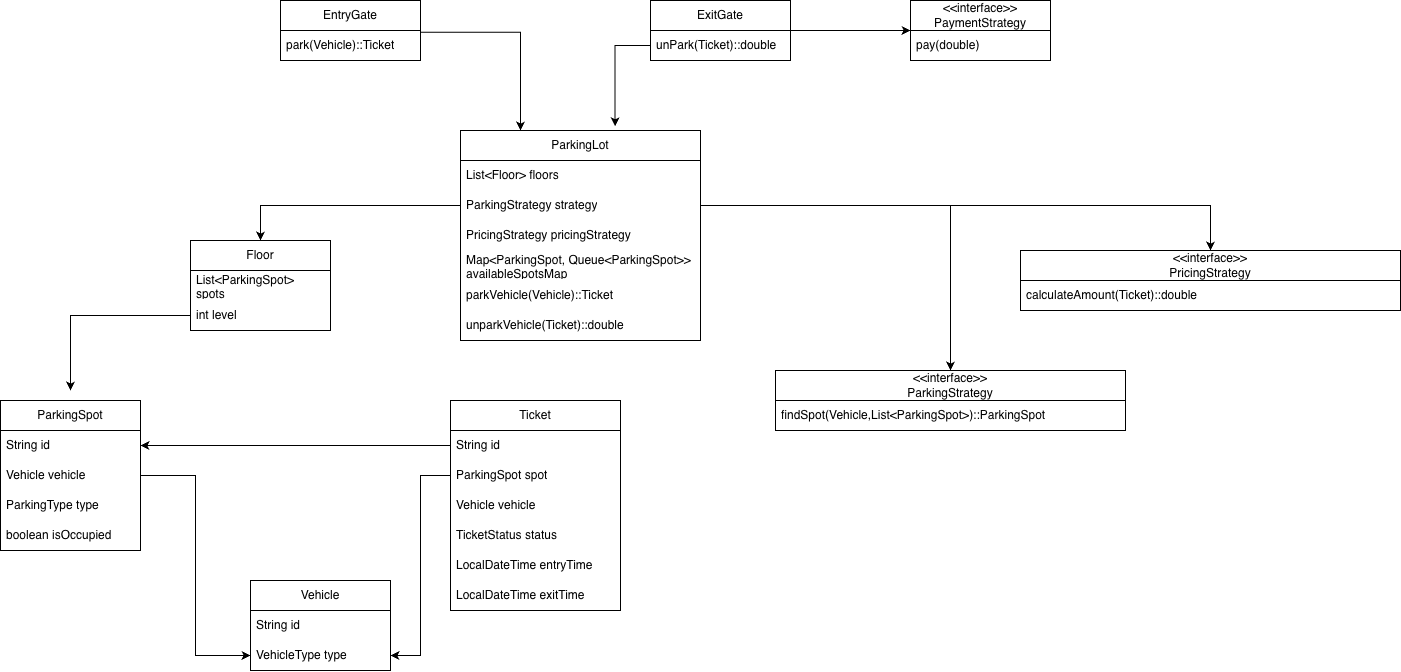

The diagram above was exported from draw.io. Its source (the exported page's mxGraphModel, read from the mxfile embedded in the PNG):
<mxGraphModel dx="580" dy="640" grid="1" gridSize="10" guides="1" tooltips="1" connect="1" arrows="1" fold="1" page="1" pageScale="1" pageWidth="3300" pageHeight="4681" background="#ffffff" math="0" shadow="0">
  <root>
    <mxCell id="0" />
    <mxCell id="1" parent="0" />
    <mxCell id="dcloCHqnqRMfedSR5EPC-1" parent="1" style="swimlane;fontStyle=0;childLayout=stackLayout;horizontal=1;startSize=30;horizontalStack=0;resizeParent=1;resizeParentMax=0;resizeLast=0;collapsible=1;marginBottom=0;whiteSpace=wrap;html=1;labelBackgroundColor=none;" value="ParkingLot" vertex="1">
      <mxGeometry height="210" width="240" x="1160" y="330" as="geometry" />
    </mxCell>
    <mxCell id="dcloCHqnqRMfedSR5EPC-2" parent="dcloCHqnqRMfedSR5EPC-1" style="text;strokeColor=none;fillColor=none;align=left;verticalAlign=middle;spacingLeft=4;spacingRight=4;overflow=hidden;points=[[0,0.5],[1,0.5]];portConstraint=eastwest;rotatable=0;whiteSpace=wrap;html=1;labelBackgroundColor=none;" value="List&amp;lt;Floor&amp;gt; floors" vertex="1">
      <mxGeometry height="30" width="240" y="30" as="geometry" />
    </mxCell>
    <mxCell id="dcloCHqnqRMfedSR5EPC-3" parent="dcloCHqnqRMfedSR5EPC-1" style="text;strokeColor=none;fillColor=none;align=left;verticalAlign=middle;spacingLeft=4;spacingRight=4;overflow=hidden;points=[[0,0.5],[1,0.5]];portConstraint=eastwest;rotatable=0;whiteSpace=wrap;html=1;labelBackgroundColor=none;" value="ParkingStrategy strategy" vertex="1">
      <mxGeometry height="30" width="240" y="60" as="geometry" />
    </mxCell>
    <mxCell id="dcloCHqnqRMfedSR5EPC-4" parent="dcloCHqnqRMfedSR5EPC-1" style="text;strokeColor=none;fillColor=none;align=left;verticalAlign=middle;spacingLeft=4;spacingRight=4;overflow=hidden;points=[[0,0.5],[1,0.5]];portConstraint=eastwest;rotatable=0;whiteSpace=wrap;html=1;labelBackgroundColor=none;" value="PricingStrategy pricingStrategy" vertex="1">
      <mxGeometry height="30" width="240" y="90" as="geometry" />
    </mxCell>
    <mxCell id="dcloCHqnqRMfedSR5EPC-69" parent="dcloCHqnqRMfedSR5EPC-1" style="text;strokeColor=none;fillColor=none;align=left;verticalAlign=middle;spacingLeft=4;spacingRight=4;overflow=hidden;points=[[0,0.5],[1,0.5]];portConstraint=eastwest;rotatable=0;whiteSpace=wrap;html=1;labelBackgroundColor=none;" value="Map&amp;lt;ParkingSpot, Queue&amp;lt;ParkingSpot&amp;gt;&amp;gt;&amp;nbsp; availableSpotsMap" vertex="1">
      <mxGeometry height="30" width="240" y="120" as="geometry" />
    </mxCell>
    <mxCell id="dcloCHqnqRMfedSR5EPC-47" parent="dcloCHqnqRMfedSR5EPC-1" style="text;fillColor=none;align=left;verticalAlign=middle;spacingLeft=4;spacingRight=4;overflow=hidden;points=[[0,0.5],[1,0.5]];portConstraint=eastwest;rotatable=0;whiteSpace=wrap;html=1;labelBackgroundColor=none;" value="parkVehicle(Vehicle)::Ticket" vertex="1">
      <mxGeometry height="30" width="240" y="150" as="geometry" />
    </mxCell>
    <mxCell id="dcloCHqnqRMfedSR5EPC-48" parent="dcloCHqnqRMfedSR5EPC-1" style="text;fillColor=none;align=left;verticalAlign=middle;spacingLeft=4;spacingRight=4;overflow=hidden;points=[[0,0.5],[1,0.5]];portConstraint=eastwest;rotatable=0;whiteSpace=wrap;html=1;labelBackgroundColor=none;" value="unparkVehicle(Ticket)::double" vertex="1">
      <mxGeometry height="30" width="240" y="180" as="geometry" />
    </mxCell>
    <mxCell id="dcloCHqnqRMfedSR5EPC-5" parent="1" style="swimlane;fontStyle=0;childLayout=stackLayout;horizontal=1;startSize=30;horizontalStack=0;resizeParent=1;resizeParentMax=0;resizeLast=0;collapsible=1;marginBottom=0;whiteSpace=wrap;html=1;labelBackgroundColor=none;" value="Floor" vertex="1">
      <mxGeometry height="90" width="140" x="890" y="440" as="geometry" />
    </mxCell>
    <mxCell id="dcloCHqnqRMfedSR5EPC-6" parent="dcloCHqnqRMfedSR5EPC-5" style="text;strokeColor=none;fillColor=none;align=left;verticalAlign=middle;spacingLeft=4;spacingRight=4;overflow=hidden;points=[[0,0.5],[1,0.5]];portConstraint=eastwest;rotatable=0;whiteSpace=wrap;html=1;labelBackgroundColor=none;" value="List&amp;lt;ParkingSpot&amp;gt; spots" vertex="1">
      <mxGeometry height="30" width="140" y="30" as="geometry" />
    </mxCell>
    <mxCell id="dcloCHqnqRMfedSR5EPC-38" edge="1" parent="dcloCHqnqRMfedSR5EPC-5" source="dcloCHqnqRMfedSR5EPC-7" style="edgeStyle=orthogonalEdgeStyle;rounded=0;orthogonalLoop=1;jettySize=auto;html=1;exitX=0;exitY=0.5;exitDx=0;exitDy=0;labelBackgroundColor=none;fontColor=default;">
      <mxGeometry relative="1" as="geometry">
        <mxPoint x="-120" y="150" as="targetPoint" />
      </mxGeometry>
    </mxCell>
    <mxCell id="dcloCHqnqRMfedSR5EPC-7" parent="dcloCHqnqRMfedSR5EPC-5" style="text;strokeColor=none;fillColor=none;align=left;verticalAlign=middle;spacingLeft=4;spacingRight=4;overflow=hidden;points=[[0,0.5],[1,0.5]];portConstraint=eastwest;rotatable=0;whiteSpace=wrap;html=1;labelBackgroundColor=none;" value="int level" vertex="1">
      <mxGeometry height="30" width="140" y="60" as="geometry" />
    </mxCell>
    <mxCell id="dcloCHqnqRMfedSR5EPC-9" parent="1" style="swimlane;fontStyle=0;childLayout=stackLayout;horizontal=1;startSize=30;horizontalStack=0;resizeParent=1;resizeParentMax=0;resizeLast=0;collapsible=1;marginBottom=0;whiteSpace=wrap;html=1;labelBackgroundColor=none;" value="ParkingSpot" vertex="1">
      <mxGeometry height="150" width="140" x="700" y="600" as="geometry" />
    </mxCell>
    <mxCell id="dcloCHqnqRMfedSR5EPC-10" parent="dcloCHqnqRMfedSR5EPC-9" style="text;strokeColor=none;fillColor=none;align=left;verticalAlign=middle;spacingLeft=4;spacingRight=4;overflow=hidden;points=[[0,0.5],[1,0.5]];portConstraint=eastwest;rotatable=0;whiteSpace=wrap;html=1;labelBackgroundColor=none;" value="String id" vertex="1">
      <mxGeometry height="30" width="140" y="30" as="geometry" />
    </mxCell>
    <mxCell id="dcloCHqnqRMfedSR5EPC-11" parent="dcloCHqnqRMfedSR5EPC-9" style="text;strokeColor=none;fillColor=none;align=left;verticalAlign=middle;spacingLeft=4;spacingRight=4;overflow=hidden;points=[[0,0.5],[1,0.5]];portConstraint=eastwest;rotatable=0;whiteSpace=wrap;html=1;labelBackgroundColor=none;" value="Vehicle vehicle" vertex="1">
      <mxGeometry height="30" width="140" y="60" as="geometry" />
    </mxCell>
    <mxCell id="dcloCHqnqRMfedSR5EPC-12" parent="dcloCHqnqRMfedSR5EPC-9" style="text;strokeColor=none;fillColor=none;align=left;verticalAlign=middle;spacingLeft=4;spacingRight=4;overflow=hidden;points=[[0,0.5],[1,0.5]];portConstraint=eastwest;rotatable=0;whiteSpace=wrap;html=1;labelBackgroundColor=none;" value="ParkingType type" vertex="1">
      <mxGeometry height="30" width="140" y="90" as="geometry" />
    </mxCell>
    <mxCell id="dcloCHqnqRMfedSR5EPC-65" parent="dcloCHqnqRMfedSR5EPC-9" style="text;strokeColor=none;fillColor=none;align=left;verticalAlign=middle;spacingLeft=4;spacingRight=4;overflow=hidden;points=[[0,0.5],[1,0.5]];portConstraint=eastwest;rotatable=0;whiteSpace=wrap;html=1;labelBackgroundColor=none;" value="boolean isOccupied" vertex="1">
      <mxGeometry height="30" width="140" y="120" as="geometry" />
    </mxCell>
    <mxCell id="dcloCHqnqRMfedSR5EPC-13" parent="1" style="swimlane;fontStyle=0;childLayout=stackLayout;horizontal=1;startSize=30;horizontalStack=0;resizeParent=1;resizeParentMax=0;resizeLast=0;collapsible=1;marginBottom=0;whiteSpace=wrap;html=1;labelBackgroundColor=none;" value="Vehicle" vertex="1">
      <mxGeometry height="90" width="140" x="950" y="780" as="geometry" />
    </mxCell>
    <mxCell id="dcloCHqnqRMfedSR5EPC-14" parent="dcloCHqnqRMfedSR5EPC-13" style="text;strokeColor=none;fillColor=none;align=left;verticalAlign=middle;spacingLeft=4;spacingRight=4;overflow=hidden;points=[[0,0.5],[1,0.5]];portConstraint=eastwest;rotatable=0;whiteSpace=wrap;html=1;labelBackgroundColor=none;" value="String id" vertex="1">
      <mxGeometry height="30" width="140" y="30" as="geometry" />
    </mxCell>
    <mxCell id="dcloCHqnqRMfedSR5EPC-15" parent="dcloCHqnqRMfedSR5EPC-13" style="text;strokeColor=none;fillColor=none;align=left;verticalAlign=middle;spacingLeft=4;spacingRight=4;overflow=hidden;points=[[0,0.5],[1,0.5]];portConstraint=eastwest;rotatable=0;whiteSpace=wrap;html=1;labelBackgroundColor=none;" value="VehicleType type" vertex="1">
      <mxGeometry height="30" width="140" y="60" as="geometry" />
    </mxCell>
    <mxCell id="dcloCHqnqRMfedSR5EPC-17" parent="1" style="swimlane;fontStyle=0;childLayout=stackLayout;horizontal=1;startSize=30;horizontalStack=0;resizeParent=1;resizeParentMax=0;resizeLast=0;collapsible=1;marginBottom=0;whiteSpace=wrap;html=1;labelBackgroundColor=none;" value="EntryGate" vertex="1">
      <mxGeometry height="60" width="140" x="980" y="200" as="geometry" />
    </mxCell>
    <mxCell id="dcloCHqnqRMfedSR5EPC-18" parent="dcloCHqnqRMfedSR5EPC-17" style="text;strokeColor=none;fillColor=none;align=left;verticalAlign=middle;spacingLeft=4;spacingRight=4;overflow=hidden;points=[[0,0.5],[1,0.5]];portConstraint=eastwest;rotatable=0;whiteSpace=wrap;html=1;labelBackgroundColor=none;" value="park(Vehicle)::Ticket" vertex="1">
      <mxGeometry height="30" width="140" y="30" as="geometry" />
    </mxCell>
    <mxCell id="dcloCHqnqRMfedSR5EPC-59" edge="1" parent="1" source="dcloCHqnqRMfedSR5EPC-21" style="edgeStyle=orthogonalEdgeStyle;rounded=0;orthogonalLoop=1;jettySize=auto;html=1;exitX=1;exitY=0.5;exitDx=0;exitDy=0;labelBackgroundColor=none;fontColor=default;" target="dcloCHqnqRMfedSR5EPC-60">
      <mxGeometry relative="1" as="geometry">
        <mxPoint x="1570" y="160.21739130434787" as="targetPoint" />
      </mxGeometry>
    </mxCell>
    <mxCell id="dcloCHqnqRMfedSR5EPC-21" parent="1" style="swimlane;fontStyle=0;childLayout=stackLayout;horizontal=1;startSize=30;horizontalStack=0;resizeParent=1;resizeParentMax=0;resizeLast=0;collapsible=1;marginBottom=0;whiteSpace=wrap;html=1;labelBackgroundColor=none;" value="ExitGate" vertex="1">
      <mxGeometry height="60" width="140" x="1350" y="200" as="geometry" />
    </mxCell>
    <mxCell id="dcloCHqnqRMfedSR5EPC-22" parent="dcloCHqnqRMfedSR5EPC-21" style="text;strokeColor=none;fillColor=none;align=left;verticalAlign=middle;spacingLeft=4;spacingRight=4;overflow=hidden;points=[[0,0.5],[1,0.5]];portConstraint=eastwest;rotatable=0;whiteSpace=wrap;html=1;labelBackgroundColor=none;" value="unPark(Ticket)::double" vertex="1">
      <mxGeometry height="30" width="140" y="30" as="geometry" />
    </mxCell>
    <mxCell id="dcloCHqnqRMfedSR5EPC-25" parent="1" style="swimlane;fontStyle=0;childLayout=stackLayout;horizontal=1;startSize=30;horizontalStack=0;resizeParent=1;resizeParentMax=0;resizeLast=0;collapsible=1;marginBottom=0;whiteSpace=wrap;html=1;labelBackgroundColor=none;" value="Ticket" vertex="1">
      <mxGeometry height="210" width="170" x="1150" y="600" as="geometry" />
    </mxCell>
    <mxCell id="dcloCHqnqRMfedSR5EPC-26" parent="dcloCHqnqRMfedSR5EPC-25" style="text;strokeColor=none;fillColor=none;align=left;verticalAlign=middle;spacingLeft=4;spacingRight=4;overflow=hidden;points=[[0,0.5],[1,0.5]];portConstraint=eastwest;rotatable=0;whiteSpace=wrap;html=1;labelBackgroundColor=none;" value="String id" vertex="1">
      <mxGeometry height="30" width="170" y="30" as="geometry" />
    </mxCell>
    <mxCell id="dcloCHqnqRMfedSR5EPC-27" parent="dcloCHqnqRMfedSR5EPC-25" style="text;strokeColor=none;fillColor=none;align=left;verticalAlign=middle;spacingLeft=4;spacingRight=4;overflow=hidden;points=[[0,0.5],[1,0.5]];portConstraint=eastwest;rotatable=0;whiteSpace=wrap;html=1;labelBackgroundColor=none;" value="ParkingSpot spot" vertex="1">
      <mxGeometry height="30" width="170" y="60" as="geometry" />
    </mxCell>
    <mxCell id="dcloCHqnqRMfedSR5EPC-28" parent="dcloCHqnqRMfedSR5EPC-25" style="text;strokeColor=none;fillColor=none;align=left;verticalAlign=middle;spacingLeft=4;spacingRight=4;overflow=hidden;points=[[0,0.5],[1,0.5]];portConstraint=eastwest;rotatable=0;whiteSpace=wrap;html=1;labelBackgroundColor=none;" value="Vehicle vehicle" vertex="1">
      <mxGeometry height="30" width="170" y="90" as="geometry" />
    </mxCell>
    <mxCell id="dcloCHqnqRMfedSR5EPC-66" parent="dcloCHqnqRMfedSR5EPC-25" style="text;strokeColor=none;fillColor=none;align=left;verticalAlign=middle;spacingLeft=4;spacingRight=4;overflow=hidden;points=[[0,0.5],[1,0.5]];portConstraint=eastwest;rotatable=0;whiteSpace=wrap;html=1;labelBackgroundColor=none;" value="TicketStatus status" vertex="1">
      <mxGeometry height="30" width="170" y="120" as="geometry" />
    </mxCell>
    <mxCell id="dcloCHqnqRMfedSR5EPC-67" parent="dcloCHqnqRMfedSR5EPC-25" style="text;strokeColor=none;fillColor=none;align=left;verticalAlign=middle;spacingLeft=4;spacingRight=4;overflow=hidden;points=[[0,0.5],[1,0.5]];portConstraint=eastwest;rotatable=0;whiteSpace=wrap;html=1;labelBackgroundColor=none;" value="LocalDateTime entryTime" vertex="1">
      <mxGeometry height="30" width="170" y="150" as="geometry" />
    </mxCell>
    <mxCell id="dcloCHqnqRMfedSR5EPC-68" parent="dcloCHqnqRMfedSR5EPC-25" style="text;strokeColor=none;fillColor=none;align=left;verticalAlign=middle;spacingLeft=4;spacingRight=4;overflow=hidden;points=[[0,0.5],[1,0.5]];portConstraint=eastwest;rotatable=0;whiteSpace=wrap;html=1;labelBackgroundColor=none;" value="LocalDateTime exitTime" vertex="1">
      <mxGeometry height="30" width="170" y="180" as="geometry" />
    </mxCell>
    <mxCell id="dcloCHqnqRMfedSR5EPC-31" edge="1" parent="1" source="dcloCHqnqRMfedSR5EPC-18" style="edgeStyle=orthogonalEdgeStyle;rounded=0;orthogonalLoop=1;jettySize=auto;html=1;exitX=1.002;exitY=0.056;exitDx=0;exitDy=0;entryX=0.25;entryY=0;entryDx=0;entryDy=0;exitPerimeter=0;labelBackgroundColor=none;fontColor=default;" target="dcloCHqnqRMfedSR5EPC-1">
      <mxGeometry relative="1" as="geometry">
        <mxPoint x="1120" y="175" as="sourcePoint" />
      </mxGeometry>
    </mxCell>
    <mxCell id="dcloCHqnqRMfedSR5EPC-32" edge="1" parent="1" source="dcloCHqnqRMfedSR5EPC-22" style="edgeStyle=orthogonalEdgeStyle;rounded=0;orthogonalLoop=1;jettySize=auto;html=1;entryX=0.644;entryY=-0.02;entryDx=0;entryDy=0;entryPerimeter=0;labelBackgroundColor=none;fontColor=default;" target="dcloCHqnqRMfedSR5EPC-1">
      <mxGeometry relative="1" as="geometry">
        <mxPoint x="1340" y="175" as="sourcePoint" />
      </mxGeometry>
    </mxCell>
    <mxCell id="dcloCHqnqRMfedSR5EPC-37" edge="1" parent="1" source="dcloCHqnqRMfedSR5EPC-3" style="edgeStyle=orthogonalEdgeStyle;rounded=0;orthogonalLoop=1;jettySize=auto;html=1;exitX=0;exitY=0.5;exitDx=0;exitDy=0;entryX=0.5;entryY=0;entryDx=0;entryDy=0;labelBackgroundColor=none;fontColor=default;" target="dcloCHqnqRMfedSR5EPC-5">
      <mxGeometry relative="1" as="geometry" />
    </mxCell>
    <mxCell id="dcloCHqnqRMfedSR5EPC-39" edge="1" parent="1" source="dcloCHqnqRMfedSR5EPC-11" style="edgeStyle=orthogonalEdgeStyle;rounded=0;orthogonalLoop=1;jettySize=auto;html=1;exitX=1;exitY=0.5;exitDx=0;exitDy=0;entryX=0;entryY=0.5;entryDx=0;entryDy=0;labelBackgroundColor=none;fontColor=default;" target="dcloCHqnqRMfedSR5EPC-15">
      <mxGeometry relative="1" as="geometry" />
    </mxCell>
    <mxCell id="dcloCHqnqRMfedSR5EPC-44" edge="1" parent="1" source="dcloCHqnqRMfedSR5EPC-27" style="edgeStyle=orthogonalEdgeStyle;rounded=0;orthogonalLoop=1;jettySize=auto;html=1;exitX=0;exitY=0.5;exitDx=0;exitDy=0;entryX=1;entryY=0.5;entryDx=0;entryDy=0;labelBackgroundColor=none;fontColor=default;" target="dcloCHqnqRMfedSR5EPC-15">
      <mxGeometry relative="1" as="geometry" />
    </mxCell>
    <mxCell id="dcloCHqnqRMfedSR5EPC-45" edge="1" parent="1" source="dcloCHqnqRMfedSR5EPC-26" style="edgeStyle=orthogonalEdgeStyle;rounded=0;orthogonalLoop=1;jettySize=auto;html=1;exitX=0;exitY=0.5;exitDx=0;exitDy=0;entryX=1;entryY=0.5;entryDx=0;entryDy=0;labelBackgroundColor=none;fontColor=default;" target="dcloCHqnqRMfedSR5EPC-10">
      <mxGeometry relative="1" as="geometry" />
    </mxCell>
    <mxCell id="dcloCHqnqRMfedSR5EPC-50" parent="1" style="swimlane;fontStyle=0;childLayout=stackLayout;horizontal=1;startSize=30;horizontalStack=0;resizeParent=1;resizeParentMax=0;resizeLast=0;collapsible=1;marginBottom=0;whiteSpace=wrap;html=1;labelBackgroundColor=none;" value="&lt;div&gt;&amp;lt;&amp;lt;interface&amp;gt;&amp;gt;&lt;/div&gt;ParkingStrategy" vertex="1">
      <mxGeometry height="60" width="350" x="1475" y="570" as="geometry" />
    </mxCell>
    <mxCell id="dcloCHqnqRMfedSR5EPC-51" parent="dcloCHqnqRMfedSR5EPC-50" style="text;strokeColor=none;fillColor=none;align=left;verticalAlign=middle;spacingLeft=4;spacingRight=4;overflow=hidden;points=[[0,0.5],[1,0.5]];portConstraint=eastwest;rotatable=0;whiteSpace=wrap;html=1;labelBackgroundColor=none;" value="findSpot(Vehicle,List&amp;lt;ParkingSpot&amp;gt;)::ParkingSpot" vertex="1">
      <mxGeometry height="30" width="350" y="30" as="geometry" />
    </mxCell>
    <mxCell id="dcloCHqnqRMfedSR5EPC-49" edge="1" parent="1" source="dcloCHqnqRMfedSR5EPC-3" style="edgeStyle=orthogonalEdgeStyle;rounded=0;orthogonalLoop=1;jettySize=auto;html=1;exitX=1;exitY=0.5;exitDx=0;exitDy=0;labelBackgroundColor=none;fontColor=default;" target="dcloCHqnqRMfedSR5EPC-50">
      <mxGeometry relative="1" as="geometry">
        <mxPoint x="1579.9999999999995" y="279.9999999999999" as="targetPoint" />
      </mxGeometry>
    </mxCell>
    <mxCell id="dcloCHqnqRMfedSR5EPC-55" parent="1" style="swimlane;fontStyle=0;childLayout=stackLayout;horizontal=1;startSize=30;horizontalStack=0;resizeParent=1;resizeParentMax=0;resizeLast=0;collapsible=1;marginBottom=0;whiteSpace=wrap;html=1;labelBackgroundColor=none;" value="&lt;div&gt;&amp;lt;&amp;lt;interface&amp;gt;&amp;gt;&lt;/div&gt;PricingStrategy" vertex="1">
      <mxGeometry height="60" width="380" x="1720" y="450" as="geometry" />
    </mxCell>
    <mxCell id="dcloCHqnqRMfedSR5EPC-56" parent="dcloCHqnqRMfedSR5EPC-55" style="text;strokeColor=none;fillColor=none;align=left;verticalAlign=middle;spacingLeft=4;spacingRight=4;overflow=hidden;points=[[0,0.5],[1,0.5]];portConstraint=eastwest;rotatable=0;whiteSpace=wrap;html=1;labelBackgroundColor=none;" value="calculateAmount(Ticket)::double" vertex="1">
      <mxGeometry height="30" width="380" y="30" as="geometry" />
    </mxCell>
    <mxCell id="dcloCHqnqRMfedSR5EPC-54" edge="1" parent="1" source="dcloCHqnqRMfedSR5EPC-3" style="edgeStyle=orthogonalEdgeStyle;rounded=0;orthogonalLoop=1;jettySize=auto;html=1;exitX=1;exitY=0.5;exitDx=0;exitDy=0;labelBackgroundColor=none;fontColor=default;" target="dcloCHqnqRMfedSR5EPC-55">
      <mxGeometry relative="1" as="geometry">
        <mxPoint x="1869.9999999999995" y="405.0588235294118" as="targetPoint" />
      </mxGeometry>
    </mxCell>
    <mxCell id="dcloCHqnqRMfedSR5EPC-60" parent="1" style="swimlane;fontStyle=0;childLayout=stackLayout;horizontal=1;startSize=30;horizontalStack=0;resizeParent=1;resizeParentMax=0;resizeLast=0;collapsible=1;marginBottom=0;whiteSpace=wrap;html=1;labelBackgroundColor=none;" value="&lt;div&gt;&amp;lt;&amp;lt;interface&amp;gt;&amp;gt;&lt;/div&gt;PaymentStrategy" vertex="1">
      <mxGeometry height="60" width="140" x="1610" y="199.99739130434787" as="geometry" />
    </mxCell>
    <mxCell id="dcloCHqnqRMfedSR5EPC-61" parent="dcloCHqnqRMfedSR5EPC-60" style="text;strokeColor=none;fillColor=none;align=left;verticalAlign=middle;spacingLeft=4;spacingRight=4;overflow=hidden;points=[[0,0.5],[1,0.5]];portConstraint=eastwest;rotatable=0;whiteSpace=wrap;html=1;labelBackgroundColor=none;" value="pay(double)" vertex="1">
      <mxGeometry height="30" width="140" y="30" as="geometry" />
    </mxCell>
  </root>
</mxGraphModel>